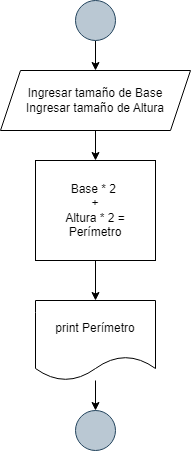

The diagram above was exported from draw.io. Its source (the exported page's mxGraphModel, read from the mxfile embedded in the PNG):
<mxGraphModel dx="880" dy="484" grid="1" gridSize="10" guides="1" tooltips="1" connect="1" arrows="1" fold="1" page="1" pageScale="1" pageWidth="827" pageHeight="1169" math="0" shadow="0">
  <root>
    <mxCell id="0" />
    <mxCell id="1" parent="0" />
    <mxCell id="wqwfOfsS6AcllpoID7ZS-17" value="" style="edgeStyle=orthogonalEdgeStyle;rounded=0;orthogonalLoop=1;jettySize=auto;html=1;" edge="1" parent="1" source="wqwfOfsS6AcllpoID7ZS-1" target="wqwfOfsS6AcllpoID7ZS-2">
      <mxGeometry relative="1" as="geometry" />
    </mxCell>
    <mxCell id="wqwfOfsS6AcllpoID7ZS-1" value="" style="ellipse;whiteSpace=wrap;html=1;aspect=fixed;fillColor=#bac8d3;strokeColor=#23445d;" vertex="1" parent="1">
      <mxGeometry x="382" width="40" height="40" as="geometry" />
    </mxCell>
    <mxCell id="wqwfOfsS6AcllpoID7ZS-18" value="" style="edgeStyle=orthogonalEdgeStyle;rounded=0;orthogonalLoop=1;jettySize=auto;html=1;" edge="1" parent="1" source="wqwfOfsS6AcllpoID7ZS-2" target="wqwfOfsS6AcllpoID7ZS-15">
      <mxGeometry relative="1" as="geometry" />
    </mxCell>
    <mxCell id="wqwfOfsS6AcllpoID7ZS-2" value="Ingresar tamaño de Base&lt;br&gt;Ingresar tamaño de Altura" style="shape=parallelogram;perimeter=parallelogramPerimeter;whiteSpace=wrap;html=1;fixedSize=1;" vertex="1" parent="1">
      <mxGeometry x="307" y="70" width="190" height="60" as="geometry" />
    </mxCell>
    <mxCell id="wqwfOfsS6AcllpoID7ZS-19" value="" style="edgeStyle=orthogonalEdgeStyle;rounded=0;orthogonalLoop=1;jettySize=auto;html=1;" edge="1" parent="1" source="wqwfOfsS6AcllpoID7ZS-15" target="wqwfOfsS6AcllpoID7ZS-16">
      <mxGeometry relative="1" as="geometry" />
    </mxCell>
    <mxCell id="wqwfOfsS6AcllpoID7ZS-15" value="Base * 2&amp;nbsp;&lt;br&gt;+&lt;br&gt;Altura * 2 =&lt;br&gt;Perímetro" style="rounded=0;whiteSpace=wrap;html=1;" vertex="1" parent="1">
      <mxGeometry x="342" y="160" width="120" height="100" as="geometry" />
    </mxCell>
    <mxCell id="wqwfOfsS6AcllpoID7ZS-21" value="" style="edgeStyle=orthogonalEdgeStyle;rounded=0;orthogonalLoop=1;jettySize=auto;html=1;" edge="1" parent="1" source="wqwfOfsS6AcllpoID7ZS-16" target="wqwfOfsS6AcllpoID7ZS-20">
      <mxGeometry relative="1" as="geometry" />
    </mxCell>
    <mxCell id="wqwfOfsS6AcllpoID7ZS-16" value="print Perímetro" style="shape=document;whiteSpace=wrap;html=1;boundedLbl=1;" vertex="1" parent="1">
      <mxGeometry x="342" y="300" width="120" height="80" as="geometry" />
    </mxCell>
    <mxCell id="wqwfOfsS6AcllpoID7ZS-22" style="edgeStyle=orthogonalEdgeStyle;rounded=0;orthogonalLoop=1;jettySize=auto;html=1;exitX=0.5;exitY=0;exitDx=0;exitDy=0;" edge="1" parent="1" source="wqwfOfsS6AcllpoID7ZS-20">
      <mxGeometry relative="1" as="geometry">
        <mxPoint x="402" y="430" as="targetPoint" />
      </mxGeometry>
    </mxCell>
    <mxCell id="wqwfOfsS6AcllpoID7ZS-20" value="" style="ellipse;whiteSpace=wrap;html=1;aspect=fixed;fillColor=#bac8d3;strokeColor=#23445d;" vertex="1" parent="1">
      <mxGeometry x="382" y="410" width="40" height="40" as="geometry" />
    </mxCell>
  </root>
</mxGraphModel>